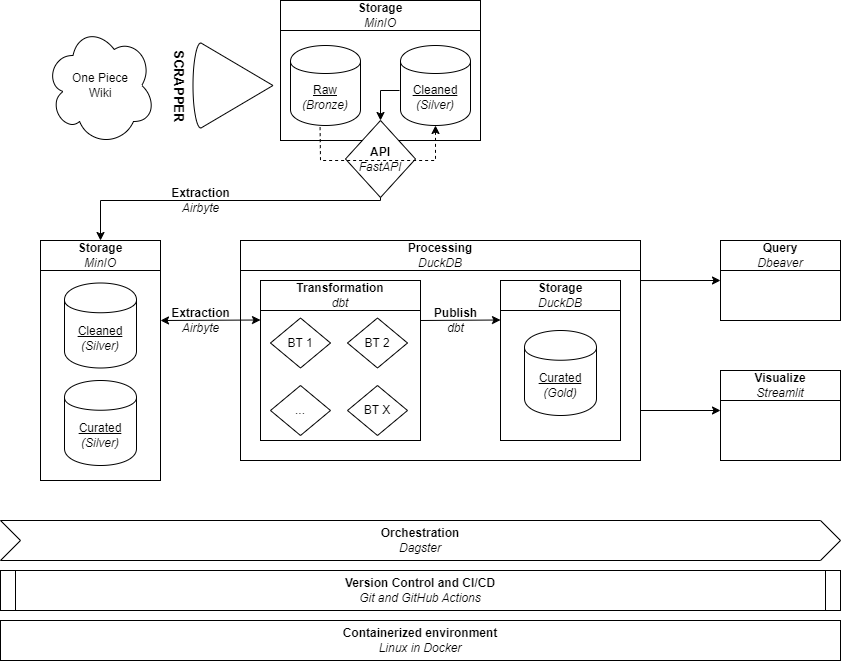

The diagram above was exported from draw.io. Its source (the exported page's mxGraphModel, read from the mxfile embedded in the PNG):
<mxGraphModel dx="2022" dy="655" grid="1" gridSize="10" guides="1" tooltips="1" connect="1" arrows="1" fold="1" page="1" pageScale="1" pageWidth="827" pageHeight="1169" math="0" shadow="0">
  <root>
    <mxCell id="0" />
    <mxCell id="1" parent="0" />
    <mxCell id="4Ws41HPmbw7BG4eWVa27-186" value="" style="html=1;dashed=0;whiteSpace=wrap;" vertex="1" parent="1">
      <mxGeometry x="-520" y="70" width="200" height="110" as="geometry" />
    </mxCell>
    <mxCell id="4Ws41HPmbw7BG4eWVa27-1" value="One Piece &lt;br&gt;Wiki" style="shape=cloud;whiteSpace=wrap;html=1;" vertex="1" parent="1">
      <mxGeometry x="-755" y="65" width="110" height="120" as="geometry" />
    </mxCell>
    <mxCell id="4Ws41HPmbw7BG4eWVa27-3" value="&lt;u&gt;Raw&lt;br&gt;&lt;/u&gt;&lt;i&gt;(Bronze)&lt;/i&gt;" style="shape=cylinder;whiteSpace=wrap;html=1;boundedLbl=1;backgroundOutline=1;" vertex="1" parent="1">
      <mxGeometry x="-510" y="85" width="70" height="80" as="geometry" />
    </mxCell>
    <mxCell id="4Ws41HPmbw7BG4eWVa27-39" value="&lt;b&gt;&lt;font style=&quot;font-size: 13px;&quot;&gt;SCRAPPER&lt;/font&gt;&lt;/b&gt;" style="verticalLabelPosition=bottom;verticalAlign=top;html=1;shape=mxgraph.basic.cone2;dx=0.5;dy=0.9;rotation=90;" vertex="1" parent="1">
      <mxGeometry x="-610" y="85" width="85" height="80" as="geometry" />
    </mxCell>
    <mxCell id="4Ws41HPmbw7BG4eWVa27-69" value="" style="group" vertex="1" connectable="0" parent="1">
      <mxGeometry x="-760" y="290" width="120" height="230" as="geometry" />
    </mxCell>
    <mxCell id="4Ws41HPmbw7BG4eWVa27-44" value="" style="html=1;dashed=0;whiteSpace=wrap;" vertex="1" parent="4Ws41HPmbw7BG4eWVa27-69">
      <mxGeometry width="119.99999999999997" height="230" as="geometry" />
    </mxCell>
    <mxCell id="4Ws41HPmbw7BG4eWVa27-42" value="&lt;u&gt;Cleaned&lt;br&gt;&lt;/u&gt;&lt;i&gt;(Silver)&lt;/i&gt;" style="shape=cylinder;whiteSpace=wrap;html=1;boundedLbl=1;backgroundOutline=1;" vertex="1" parent="4Ws41HPmbw7BG4eWVa27-69">
      <mxGeometry x="24" y="32.5" width="72" height="85" as="geometry" />
    </mxCell>
    <mxCell id="4Ws41HPmbw7BG4eWVa27-43" value="&lt;u&gt;Curated&lt;br&gt;&lt;/u&gt;&lt;i&gt;(Silver)&lt;/i&gt;" style="shape=cylinder;whiteSpace=wrap;html=1;boundedLbl=1;backgroundOutline=1;" vertex="1" parent="4Ws41HPmbw7BG4eWVa27-69">
      <mxGeometry x="24" y="130" width="72" height="85" as="geometry" />
    </mxCell>
    <mxCell id="4Ws41HPmbw7BG4eWVa27-68" value="&lt;b&gt;Storage&lt;br&gt;&lt;/b&gt;&lt;i&gt;MinIO&lt;/i&gt;" style="html=1;dashed=0;whiteSpace=wrap;" vertex="1" parent="4Ws41HPmbw7BG4eWVa27-69">
      <mxGeometry y="-10" width="119.99999999999997" height="30" as="geometry" />
    </mxCell>
    <mxCell id="4Ws41HPmbw7BG4eWVa27-83" value="&lt;b&gt;Orchestration&lt;br&gt;&lt;/b&gt;&lt;i&gt;Dagster&lt;/i&gt;" style="shape=step;perimeter=stepPerimeter;whiteSpace=wrap;html=1;fixedSize=1;" vertex="1" parent="1">
      <mxGeometry x="-800" y="560" width="840" height="40" as="geometry" />
    </mxCell>
    <mxCell id="4Ws41HPmbw7BG4eWVa27-86" value="&lt;b&gt;Version Control and CI/CD&lt;br&gt;&lt;/b&gt;&lt;i&gt;Git and GitHub Actions&lt;/i&gt;" style="shape=process;whiteSpace=wrap;html=1;backgroundOutline=1;size=0.017699115044247787;" vertex="1" parent="1">
      <mxGeometry x="-800" y="610" width="840" height="40" as="geometry" />
    </mxCell>
    <mxCell id="4Ws41HPmbw7BG4eWVa27-88" value="&lt;b&gt;Containerized environment&lt;br&gt;&lt;/b&gt;&lt;i&gt;Linux in Docker&lt;/i&gt;" style="rounded=0;whiteSpace=wrap;html=1;" vertex="1" parent="1">
      <mxGeometry x="-800" y="660" width="840" height="40" as="geometry" />
    </mxCell>
    <mxCell id="4Ws41HPmbw7BG4eWVa27-123" value="&lt;b&gt;Extraction&lt;/b&gt;&lt;br&gt;&lt;i&gt;Airbyte&lt;/i&gt;" style="text;html=1;align=center;verticalAlign=middle;resizable=0;points=[];autosize=1;strokeColor=none;fillColor=none;" vertex="1" parent="1">
      <mxGeometry x="-640" y="220" width="80" height="40" as="geometry" />
    </mxCell>
    <mxCell id="4Ws41HPmbw7BG4eWVa27-129" value="" style="html=1;dashed=0;whiteSpace=wrap;" vertex="1" parent="1">
      <mxGeometry x="-560" y="280" width="400" height="220" as="geometry" />
    </mxCell>
    <mxCell id="4Ws41HPmbw7BG4eWVa27-130" value="&lt;b&gt;Processing&lt;br&gt;&lt;/b&gt;&lt;i&gt;DuckDB&lt;/i&gt;" style="html=1;dashed=0;whiteSpace=wrap;" vertex="1" parent="1">
      <mxGeometry x="-560" y="280" width="400" height="30" as="geometry" />
    </mxCell>
    <mxCell id="4Ws41HPmbw7BG4eWVa27-132" style="edgeStyle=orthogonalEdgeStyle;rounded=0;orthogonalLoop=1;jettySize=auto;html=1;exitX=0.5;exitY=1;exitDx=0;exitDy=0;" edge="1" parent="1" source="4Ws41HPmbw7BG4eWVa27-130" target="4Ws41HPmbw7BG4eWVa27-130">
      <mxGeometry relative="1" as="geometry" />
    </mxCell>
    <mxCell id="4Ws41HPmbw7BG4eWVa27-128" value="" style="group" vertex="1" connectable="0" parent="1">
      <mxGeometry x="-300" y="320" width="120" height="160" as="geometry" />
    </mxCell>
    <mxCell id="4Ws41HPmbw7BG4eWVa27-78" value="" style="html=1;dashed=0;whiteSpace=wrap;" vertex="1" parent="4Ws41HPmbw7BG4eWVa27-128">
      <mxGeometry y="10" width="120" height="150" as="geometry" />
    </mxCell>
    <mxCell id="4Ws41HPmbw7BG4eWVa27-79" value="&lt;u&gt;Curated&lt;br&gt;&lt;/u&gt;&lt;i&gt;(Gold)&lt;/i&gt;" style="shape=cylinder;whiteSpace=wrap;html=1;boundedLbl=1;backgroundOutline=1;" vertex="1" parent="4Ws41HPmbw7BG4eWVa27-128">
      <mxGeometry x="24" y="50" width="72" height="85" as="geometry" />
    </mxCell>
    <mxCell id="4Ws41HPmbw7BG4eWVa27-81" value="&lt;b&gt;Storage&lt;br&gt;&lt;/b&gt;&lt;i&gt;DuckDB&lt;/i&gt;" style="html=1;dashed=0;whiteSpace=wrap;" vertex="1" parent="4Ws41HPmbw7BG4eWVa27-128">
      <mxGeometry width="120" height="30" as="geometry" />
    </mxCell>
    <mxCell id="4Ws41HPmbw7BG4eWVa27-84" value="" style="group" vertex="1" connectable="0" parent="1">
      <mxGeometry x="-540" y="320" width="160" height="160" as="geometry" />
    </mxCell>
    <mxCell id="4Ws41HPmbw7BG4eWVa27-51" value="" style="html=1;dashed=0;whiteSpace=wrap;container=0;" vertex="1" parent="4Ws41HPmbw7BG4eWVa27-84">
      <mxGeometry y="10" width="160" height="150" as="geometry" />
    </mxCell>
    <mxCell id="4Ws41HPmbw7BG4eWVa27-47" value="BT 1" style="shape=rhombus;html=1;dashed=0;whiteSpace=wrap;perimeter=rhombusPerimeter;container=0;" vertex="1" parent="4Ws41HPmbw7BG4eWVa27-84">
      <mxGeometry x="10" y="37.5" width="60" height="50" as="geometry" />
    </mxCell>
    <mxCell id="4Ws41HPmbw7BG4eWVa27-48" value="BT 2" style="shape=rhombus;html=1;dashed=0;whiteSpace=wrap;perimeter=rhombusPerimeter;container=0;" vertex="1" parent="4Ws41HPmbw7BG4eWVa27-84">
      <mxGeometry x="87" y="37.5" width="60" height="50" as="geometry" />
    </mxCell>
    <mxCell id="4Ws41HPmbw7BG4eWVa27-49" value="..." style="shape=rhombus;html=1;dashed=0;whiteSpace=wrap;perimeter=rhombusPerimeter;container=0;" vertex="1" parent="4Ws41HPmbw7BG4eWVa27-84">
      <mxGeometry x="10" y="105" width="60" height="50" as="geometry" />
    </mxCell>
    <mxCell id="4Ws41HPmbw7BG4eWVa27-50" value="BT X" style="shape=rhombus;html=1;dashed=0;whiteSpace=wrap;perimeter=rhombusPerimeter;container=0;" vertex="1" parent="4Ws41HPmbw7BG4eWVa27-84">
      <mxGeometry x="87" y="105" width="60" height="50" as="geometry" />
    </mxCell>
    <mxCell id="4Ws41HPmbw7BG4eWVa27-58" value="&lt;b&gt;Transformation&lt;/b&gt;&lt;br&gt;&lt;i&gt;dbt&lt;/i&gt;" style="html=1;dashed=0;whiteSpace=wrap;container=0;" vertex="1" parent="4Ws41HPmbw7BG4eWVa27-84">
      <mxGeometry width="160" height="30" as="geometry" />
    </mxCell>
    <mxCell id="4Ws41HPmbw7BG4eWVa27-143" value="" style="group" vertex="1" connectable="0" parent="1">
      <mxGeometry x="-640" y="340" width="100" height="40" as="geometry" />
    </mxCell>
    <mxCell id="4Ws41HPmbw7BG4eWVa27-118" value="" style="endArrow=classic;startArrow=classic;html=1;rounded=0;" edge="1" parent="4Ws41HPmbw7BG4eWVa27-143">
      <mxGeometry width="50" height="50" relative="1" as="geometry">
        <mxPoint y="20" as="sourcePoint" />
        <mxPoint x="100" y="19.5" as="targetPoint" />
        <Array as="points" />
      </mxGeometry>
    </mxCell>
    <mxCell id="4Ws41HPmbw7BG4eWVa27-121" value="&lt;b&gt;Extraction&lt;br&gt;&lt;/b&gt;&lt;i&gt;Airbyte&lt;/i&gt;" style="text;html=1;align=center;verticalAlign=middle;resizable=0;points=[];autosize=1;strokeColor=none;fillColor=none;" vertex="1" parent="4Ws41HPmbw7BG4eWVa27-143">
      <mxGeometry width="80" height="40" as="geometry" />
    </mxCell>
    <mxCell id="4Ws41HPmbw7BG4eWVa27-147" value="" style="group" vertex="1" connectable="0" parent="1">
      <mxGeometry x="-80" y="280" width="120" height="80" as="geometry" />
    </mxCell>
    <mxCell id="4Ws41HPmbw7BG4eWVa27-91" value="" style="html=1;dashed=0;whiteSpace=wrap;" vertex="1" parent="4Ws41HPmbw7BG4eWVa27-147">
      <mxGeometry y="10" width="120" height="70" as="geometry" />
    </mxCell>
    <mxCell id="4Ws41HPmbw7BG4eWVa27-93" value="&lt;b&gt;Query&lt;/b&gt;&lt;br&gt;&lt;i&gt;Dbeaver&lt;/i&gt;" style="html=1;dashed=0;whiteSpace=wrap;" vertex="1" parent="4Ws41HPmbw7BG4eWVa27-147">
      <mxGeometry width="120" height="30" as="geometry" />
    </mxCell>
    <mxCell id="4Ws41HPmbw7BG4eWVa27-148" value="" style="group" vertex="1" connectable="0" parent="1">
      <mxGeometry x="-80" y="410" width="120" height="90" as="geometry" />
    </mxCell>
    <mxCell id="4Ws41HPmbw7BG4eWVa27-95" value="" style="html=1;dashed=0;whiteSpace=wrap;" vertex="1" parent="4Ws41HPmbw7BG4eWVa27-148">
      <mxGeometry y="12.857142857142858" width="120" height="77.14285714285715" as="geometry" />
    </mxCell>
    <mxCell id="4Ws41HPmbw7BG4eWVa27-96" value="&lt;b&gt;Visualize&lt;br&gt;&lt;/b&gt;&lt;i&gt;Streamlit&lt;/i&gt;" style="html=1;dashed=0;whiteSpace=wrap;" vertex="1" parent="4Ws41HPmbw7BG4eWVa27-148">
      <mxGeometry width="120" height="30" as="geometry" />
    </mxCell>
    <mxCell id="4Ws41HPmbw7BG4eWVa27-149" value="" style="endArrow=classic;startArrow=none;html=1;rounded=0;exitX=1;exitY=0.182;exitDx=0;exitDy=0;exitPerimeter=0;startFill=0;" edge="1" parent="1" source="4Ws41HPmbw7BG4eWVa27-129">
      <mxGeometry width="50" height="50" relative="1" as="geometry">
        <mxPoint x="-130" y="370" as="sourcePoint" />
        <mxPoint x="-80" y="320" as="targetPoint" />
      </mxGeometry>
    </mxCell>
    <mxCell id="4Ws41HPmbw7BG4eWVa27-150" value="" style="endArrow=classic;startArrow=none;html=1;rounded=0;exitX=1;exitY=0.182;exitDx=0;exitDy=0;exitPerimeter=0;startFill=0;" edge="1" parent="1">
      <mxGeometry width="50" height="50" relative="1" as="geometry">
        <mxPoint x="-160" y="450" as="sourcePoint" />
        <mxPoint x="-80" y="450" as="targetPoint" />
      </mxGeometry>
    </mxCell>
    <mxCell id="4Ws41HPmbw7BG4eWVa27-162" value="&lt;b&gt;Storage&lt;br&gt;&lt;/b&gt;&lt;i&gt;MinIO&lt;/i&gt;" style="html=1;dashed=0;whiteSpace=wrap;" vertex="1" parent="1">
      <mxGeometry x="-520" y="40" width="200" height="30" as="geometry" />
    </mxCell>
    <mxCell id="4Ws41HPmbw7BG4eWVa27-167" value="&lt;u&gt;Cleaned&lt;br&gt;&lt;/u&gt;&lt;i&gt;(Silver)&lt;/i&gt;" style="shape=cylinder;whiteSpace=wrap;html=1;boundedLbl=1;backgroundOutline=1;" vertex="1" parent="1">
      <mxGeometry x="-400" y="85" width="70" height="80" as="geometry" />
    </mxCell>
    <mxCell id="4Ws41HPmbw7BG4eWVa27-178" value="&lt;b&gt;API&lt;/b&gt;&lt;br&gt;&lt;i&gt;FastAPI&lt;/i&gt;" style="rhombus;whiteSpace=wrap;html=1;" vertex="1" parent="1">
      <mxGeometry x="-455" y="160" width="70" height="77" as="geometry" />
    </mxCell>
    <mxCell id="4Ws41HPmbw7BG4eWVa27-181" value="" style="endArrow=classic;html=1;rounded=0;entryX=0.5;entryY=0;entryDx=0;entryDy=0;exitX=0.5;exitY=1;exitDx=0;exitDy=0;" edge="1" parent="1" source="4Ws41HPmbw7BG4eWVa27-178" target="4Ws41HPmbw7BG4eWVa27-68">
      <mxGeometry width="50" height="50" relative="1" as="geometry">
        <mxPoint x="-470" y="210" as="sourcePoint" />
        <mxPoint x="-420" y="160" as="targetPoint" />
        <Array as="points">
          <mxPoint x="-420" y="240" />
          <mxPoint x="-700" y="240" />
        </Array>
      </mxGeometry>
    </mxCell>
    <mxCell id="4Ws41HPmbw7BG4eWVa27-184" value="" style="endArrow=none;dashed=1;html=1;rounded=0;entryX=0.422;entryY=0.993;entryDx=0;entryDy=0;entryPerimeter=0;exitX=0.5;exitY=1;exitDx=0;exitDy=0;startArrow=classic;startFill=1;" edge="1" parent="1" source="4Ws41HPmbw7BG4eWVa27-167" target="4Ws41HPmbw7BG4eWVa27-3">
      <mxGeometry width="50" height="50" relative="1" as="geometry">
        <mxPoint x="-365" y="158" as="sourcePoint" />
        <mxPoint x="-480" y="157" as="targetPoint" />
        <Array as="points">
          <mxPoint x="-365" y="200" />
          <mxPoint x="-480" y="200" />
        </Array>
      </mxGeometry>
    </mxCell>
    <mxCell id="4Ws41HPmbw7BG4eWVa27-187" value="" style="endArrow=classic;html=1;rounded=0;entryX=0.5;entryY=0;entryDx=0;entryDy=0;" edge="1" parent="1" target="4Ws41HPmbw7BG4eWVa27-178">
      <mxGeometry width="50" height="50" relative="1" as="geometry">
        <mxPoint x="-401" y="130" as="sourcePoint" />
        <mxPoint x="-490" y="130" as="targetPoint" />
        <Array as="points">
          <mxPoint x="-420" y="130" />
        </Array>
      </mxGeometry>
    </mxCell>
    <mxCell id="4Ws41HPmbw7BG4eWVa27-145" value="" style="endArrow=classic;startArrow=none;html=1;rounded=0;startFill=0;" edge="1" parent="1">
      <mxGeometry width="50" height="50" relative="1" as="geometry">
        <mxPoint x="-380" y="360" as="sourcePoint" />
        <mxPoint x="-300" y="359.5" as="targetPoint" />
        <Array as="points" />
      </mxGeometry>
    </mxCell>
    <mxCell id="4Ws41HPmbw7BG4eWVa27-146" value="&lt;b&gt;Publish&lt;br&gt;&lt;/b&gt;&lt;i&gt;dbt&lt;/i&gt;" style="text;html=1;align=center;verticalAlign=middle;resizable=1;points=[];autosize=1;strokeColor=none;fillColor=none;movable=1;rotatable=1;deletable=1;editable=1;locked=0;connectable=1;" vertex="1" parent="1">
      <mxGeometry x="-380" y="340" width="70" height="40" as="geometry" />
    </mxCell>
  </root>
</mxGraphModel>